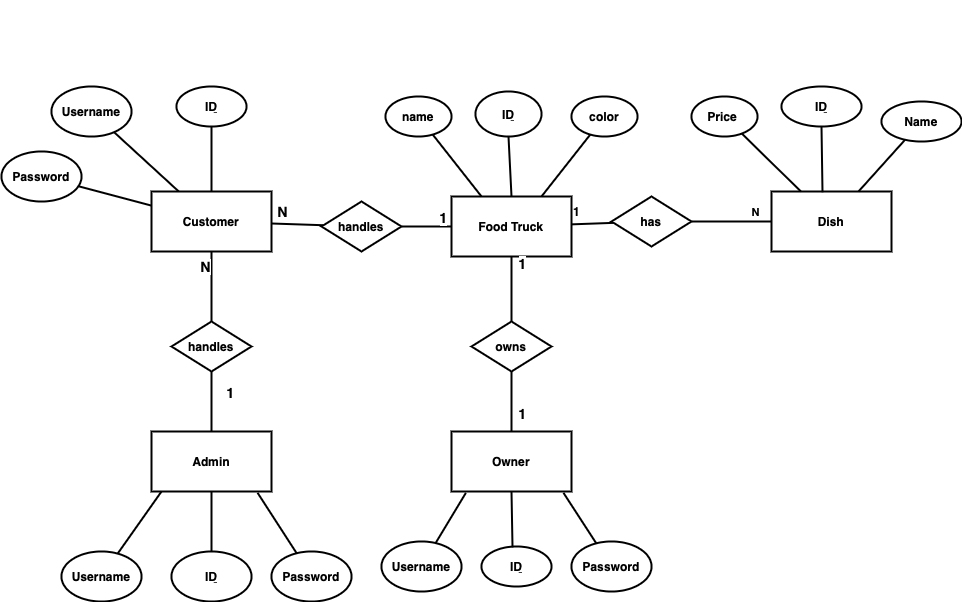

The diagram above was exported from draw.io. Its source (the exported page's mxGraphModel, read from the mxfile embedded in the PNG):
<mxGraphModel dx="899" dy="1768" grid="1" gridSize="10" guides="1" tooltips="1" connect="1" arrows="1" fold="1" page="1" pageScale="1" pageWidth="827" pageHeight="1169" math="0" shadow="0">
  <root>
    <mxCell id="0" />
    <mxCell id="1" parent="0" />
    <mxCell id="yX7X537fBJZ17AOnjR4K-1" value="Customer" style="rounded=0;whiteSpace=wrap;html=1;fontStyle=1;spacing=2;strokeWidth=2;" parent="1" vertex="1">
      <mxGeometry x="170" y="160" width="120" height="60" as="geometry" />
    </mxCell>
    <mxCell id="MpF04DTMyb1L_mMs8fmE-2" style="rounded=0;orthogonalLoop=1;jettySize=auto;html=1;endArrow=none;endFill=0;spacing=2;strokeWidth=2;" parent="1" source="yX7X537fBJZ17AOnjR4K-2" target="MpF04DTMyb1L_mMs8fmE-1" edge="1">
      <mxGeometry relative="1" as="geometry" />
    </mxCell>
    <mxCell id="MpF04DTMyb1L_mMs8fmE-11" value="&lt;b&gt;&lt;font style=&quot;font-size: 12px;&quot;&gt;1&lt;/font&gt;&lt;/b&gt;" style="edgeLabel;html=1;align=center;verticalAlign=middle;resizable=0;points=[];spacing=2;" parent="MpF04DTMyb1L_mMs8fmE-2" connectable="0" vertex="1">
      <mxGeometry x="-0.6183" y="3" relative="1" as="geometry">
        <mxPoint x="-3" y="-10" as="offset" />
      </mxGeometry>
    </mxCell>
    <mxCell id="yX7X537fBJZ17AOnjR4K-2" value="Food Truck" style="rounded=0;whiteSpace=wrap;html=1;fontStyle=1;spacing=2;strokeWidth=2;" parent="1" vertex="1">
      <mxGeometry x="470" y="165" width="120" height="60" as="geometry" />
    </mxCell>
    <mxCell id="x_Y30t7i8CqUJfvtk9oF-3" value="" style="edgeStyle=none;rounded=0;orthogonalLoop=1;jettySize=auto;html=1;endArrow=none;endFill=0;fontStyle=1;spacing=2;strokeWidth=2;" parent="1" source="yX7X537fBJZ17AOnjR4K-3" target="x_Y30t7i8CqUJfvtk9oF-2" edge="1">
      <mxGeometry relative="1" as="geometry" />
    </mxCell>
    <mxCell id="dtNX3lMe7o3SS79IwTGQ-3" value="1" style="edgeLabel;html=1;align=center;verticalAlign=middle;resizable=0;points=[];fontSize=14;fontStyle=1;spacing=2;" parent="x_Y30t7i8CqUJfvtk9oF-3" connectable="0" vertex="1">
      <mxGeometry x="-0.3789" relative="1" as="geometry">
        <mxPoint x="10" as="offset" />
      </mxGeometry>
    </mxCell>
    <mxCell id="yX7X537fBJZ17AOnjR4K-3" value="Owner" style="rounded=0;whiteSpace=wrap;html=1;fontStyle=1;spacing=2;strokeWidth=2;" parent="1" vertex="1">
      <mxGeometry x="470" y="400" width="120" height="60" as="geometry" />
    </mxCell>
    <mxCell id="1SAS5W_IDro78J3mBZga-4" value="Username" style="ellipse;whiteSpace=wrap;html=1;fontStyle=1;spacing=2;strokeWidth=2;" parent="1" vertex="1">
      <mxGeometry x="70" y="55" width="80" height="50" as="geometry" />
    </mxCell>
    <mxCell id="yX7X537fBJZ17AOnjR4K-5" value="Password" style="ellipse;whiteSpace=wrap;html=1;fontStyle=1;strokeWidth=2;" parent="1" vertex="1">
      <mxGeometry x="20" y="120" width="80" height="50" as="geometry" />
    </mxCell>
    <mxCell id="1SAS5W_IDro78J3mBZga-11" value="" style="endArrow=none;html=1;rounded=0;fontStyle=0;spacing=2;strokeWidth=2;" parent="1" source="yX7X537fBJZ17AOnjR4K-5" target="yX7X537fBJZ17AOnjR4K-1" edge="1">
      <mxGeometry width="50" height="50" relative="1" as="geometry">
        <mxPoint x="100" y="220" as="sourcePoint" />
        <mxPoint x="110" y="120" as="targetPoint" />
      </mxGeometry>
    </mxCell>
    <mxCell id="1SAS5W_IDro78J3mBZga-12" value="" style="endArrow=none;html=1;rounded=0;fontStyle=0;spacing=2;strokeWidth=2;" parent="1" source="yX7X537fBJZ17AOnjR4K-1" target="1SAS5W_IDro78J3mBZga-4" edge="1">
      <mxGeometry width="50" height="50" relative="1" as="geometry">
        <mxPoint x="160" y="140" as="sourcePoint" />
        <mxPoint x="210" y="90" as="targetPoint" />
      </mxGeometry>
    </mxCell>
    <mxCell id="1SAS5W_IDro78J3mBZga-23" value="" style="group;strokeWidth=2;" parent="1" connectable="0" vertex="1">
      <mxGeometry x="340" y="-30" width="300" height="150" as="geometry" />
    </mxCell>
    <mxCell id="1SAS5W_IDro78J3mBZga-18" style="edgeStyle=orthogonalEdgeStyle;rounded=0;orthogonalLoop=1;jettySize=auto;html=1;exitX=0.5;exitY=1;exitDx=0;exitDy=0;" parent="1SAS5W_IDro78J3mBZga-23" edge="1">
      <mxGeometry relative="1" as="geometry" />
    </mxCell>
    <mxCell id="0v7MQANFUryzGdkCG9J--4" value="name" style="ellipse;whiteSpace=wrap;html=1;fontStyle=1;spacing=2;strokeWidth=2;" parent="1SAS5W_IDro78J3mBZga-23" vertex="1">
      <mxGeometry x="64" y="95" width="66" height="40" as="geometry" />
    </mxCell>
    <mxCell id="0v7MQANFUryzGdkCG9J--2" value="color" style="ellipse;whiteSpace=wrap;html=1;fontStyle=1;spacing=2;strokeWidth=2;" parent="1SAS5W_IDro78J3mBZga-23" vertex="1">
      <mxGeometry x="250" y="95" width="66" height="40" as="geometry" />
    </mxCell>
    <mxCell id="0v7MQANFUryzGdkCG9J--21" value="&lt;b&gt;&lt;u&gt;ID&lt;/u&gt;&lt;/b&gt;" style="ellipse;whiteSpace=wrap;html=1;strokeWidth=2;fontSize=12;fontColor=#000000;" parent="1SAS5W_IDro78J3mBZga-23" vertex="1">
      <mxGeometry x="154" y="90" width="66" height="45" as="geometry" />
    </mxCell>
    <mxCell id="x_Y30t7i8CqUJfvtk9oF-4" value="" style="edgeStyle=none;rounded=0;orthogonalLoop=1;jettySize=auto;html=1;endArrow=none;endFill=0;fontStyle=1;spacing=2;strokeWidth=2;" parent="1" source="x_Y30t7i8CqUJfvtk9oF-2" target="yX7X537fBJZ17AOnjR4K-2" edge="1">
      <mxGeometry relative="1" as="geometry" />
    </mxCell>
    <mxCell id="dtNX3lMe7o3SS79IwTGQ-2" value="1" style="edgeLabel;html=1;align=center;verticalAlign=middle;resizable=0;points=[];fontSize=14;fontStyle=1;spacing=2;" parent="x_Y30t7i8CqUJfvtk9oF-4" connectable="0" vertex="1">
      <mxGeometry x="0.3123" y="-2" relative="1" as="geometry">
        <mxPoint x="8" y="-16" as="offset" />
      </mxGeometry>
    </mxCell>
    <mxCell id="x_Y30t7i8CqUJfvtk9oF-2" value="owns" style="rhombus;whiteSpace=wrap;html=1;fontStyle=1;spacing=2;strokeWidth=2;" parent="1" vertex="1">
      <mxGeometry x="490" y="290" width="80" height="50" as="geometry" />
    </mxCell>
    <mxCell id="x_Y30t7i8CqUJfvtk9oF-8" value="" style="edgeStyle=none;rounded=0;orthogonalLoop=1;jettySize=auto;html=1;endArrow=none;endFill=0;fontStyle=1;spacing=2;strokeWidth=2;" parent="1" source="x_Y30t7i8CqUJfvtk9oF-5" target="yX7X537fBJZ17AOnjR4K-1" edge="1">
      <mxGeometry relative="1" as="geometry" />
    </mxCell>
    <mxCell id="dtNX3lMe7o3SS79IwTGQ-1" value="&lt;font style=&quot;font-size: 14px;&quot;&gt;N&lt;/font&gt;" style="edgeLabel;html=1;align=center;verticalAlign=middle;resizable=0;points=[];fontStyle=1;spacing=2;" parent="x_Y30t7i8CqUJfvtk9oF-8" connectable="0" vertex="1">
      <mxGeometry x="0.2717" y="-2" relative="1" as="geometry">
        <mxPoint x="-9" y="-11" as="offset" />
      </mxGeometry>
    </mxCell>
    <mxCell id="x_Y30t7i8CqUJfvtk9oF-9" value="" style="edgeStyle=none;rounded=0;orthogonalLoop=1;jettySize=auto;html=1;endArrow=none;endFill=0;fontStyle=1;spacing=2;strokeWidth=2;" parent="1" source="x_Y30t7i8CqUJfvtk9oF-5" target="yX7X537fBJZ17AOnjR4K-2" edge="1">
      <mxGeometry relative="1" as="geometry" />
    </mxCell>
    <mxCell id="1SAS5W_IDro78J3mBZga-30" value="&lt;font style=&quot;font-size: 14px;&quot;&gt;1&lt;/font&gt;" style="edgeLabel;html=1;align=center;verticalAlign=middle;resizable=0;points=[];fontStyle=1;spacing=2;" parent="x_Y30t7i8CqUJfvtk9oF-9" connectable="0" vertex="1">
      <mxGeometry x="-0.0394" y="1" relative="1" as="geometry">
        <mxPoint x="17" y="-9" as="offset" />
      </mxGeometry>
    </mxCell>
    <mxCell id="x_Y30t7i8CqUJfvtk9oF-5" value="handles" style="rhombus;whiteSpace=wrap;html=1;fontStyle=1;spacing=2;strokeWidth=2;" parent="1" vertex="1">
      <mxGeometry x="340" y="170" width="80" height="50" as="geometry" />
    </mxCell>
    <mxCell id="dtNX3lMe7o3SS79IwTGQ-17" value="" style="edgeStyle=none;rounded=0;orthogonalLoop=1;jettySize=auto;html=1;fontSize=14;endArrow=none;endFill=0;fontStyle=1;spacing=2;entryX=0.12;entryY=1.022;entryDx=0;entryDy=0;entryPerimeter=0;strokeWidth=2;" parent="1" source="dtNX3lMe7o3SS79IwTGQ-16" target="yX7X537fBJZ17AOnjR4K-3" edge="1">
      <mxGeometry relative="1" as="geometry" />
    </mxCell>
    <mxCell id="dtNX3lMe7o3SS79IwTGQ-16" value="Username" style="ellipse;whiteSpace=wrap;html=1;fontStyle=1;spacing=2;strokeWidth=2;" parent="1" vertex="1">
      <mxGeometry x="400" y="510" width="80" height="50" as="geometry" />
    </mxCell>
    <mxCell id="dtNX3lMe7o3SS79IwTGQ-19" value="" style="edgeStyle=none;rounded=0;orthogonalLoop=1;jettySize=auto;html=1;fontSize=14;endArrow=none;endFill=0;fontStyle=1;spacing=2;entryX=0.933;entryY=1.022;entryDx=0;entryDy=0;entryPerimeter=0;strokeWidth=2;" parent="1" source="dtNX3lMe7o3SS79IwTGQ-18" target="yX7X537fBJZ17AOnjR4K-3" edge="1">
      <mxGeometry relative="1" as="geometry">
        <mxPoint x="570" y="460" as="targetPoint" />
      </mxGeometry>
    </mxCell>
    <mxCell id="dtNX3lMe7o3SS79IwTGQ-18" value="Password" style="ellipse;whiteSpace=wrap;html=1;fontStyle=1;spacing=2;strokeWidth=2;" parent="1" vertex="1">
      <mxGeometry x="590" y="510" width="80" height="50" as="geometry" />
    </mxCell>
    <mxCell id="MpF04DTMyb1L_mMs8fmE-4" style="edgeStyle=none;rounded=0;orthogonalLoop=1;jettySize=auto;html=1;endArrow=none;endFill=0;spacing=2;strokeWidth=2;" parent="1" source="MpF04DTMyb1L_mMs8fmE-1" target="MpF04DTMyb1L_mMs8fmE-3" edge="1">
      <mxGeometry relative="1" as="geometry" />
    </mxCell>
    <mxCell id="MpF04DTMyb1L_mMs8fmE-12" value="&lt;b&gt;N&lt;/b&gt;" style="edgeLabel;html=1;align=center;verticalAlign=middle;resizable=0;points=[];spacing=2;" parent="MpF04DTMyb1L_mMs8fmE-4" connectable="0" vertex="1">
      <mxGeometry x="0.6462" y="1" relative="1" as="geometry">
        <mxPoint x="-3" y="-9" as="offset" />
      </mxGeometry>
    </mxCell>
    <mxCell id="MpF04DTMyb1L_mMs8fmE-1" value="has" style="rhombus;whiteSpace=wrap;html=1;fontStyle=1;spacing=2;strokeWidth=2;" parent="1" vertex="1">
      <mxGeometry x="630" y="165" width="80" height="50" as="geometry" />
    </mxCell>
    <mxCell id="MpF04DTMyb1L_mMs8fmE-3" value="Dish" style="rounded=0;whiteSpace=wrap;html=1;fontStyle=1;spacing=2;strokeWidth=2;" parent="1" vertex="1">
      <mxGeometry x="790" y="160" width="120" height="60" as="geometry" />
    </mxCell>
    <mxCell id="MpF04DTMyb1L_mMs8fmE-8" style="edgeStyle=none;rounded=0;orthogonalLoop=1;jettySize=auto;html=1;endArrow=none;endFill=0;spacing=2;strokeWidth=2;" parent="1" source="MpF04DTMyb1L_mMs8fmE-7" target="MpF04DTMyb1L_mMs8fmE-3" edge="1">
      <mxGeometry relative="1" as="geometry" />
    </mxCell>
    <mxCell id="MpF04DTMyb1L_mMs8fmE-7" value="Price&amp;nbsp;" style="ellipse;whiteSpace=wrap;html=1;fontStyle=1;spacing=2;strokeWidth=2;" parent="1" vertex="1">
      <mxGeometry x="710" y="65" width="66" height="40" as="geometry" />
    </mxCell>
    <mxCell id="MpF04DTMyb1L_mMs8fmE-10" style="edgeStyle=none;rounded=0;orthogonalLoop=1;jettySize=auto;html=1;endArrow=none;endFill=0;spacing=2;strokeWidth=2;" parent="1" source="MpF04DTMyb1L_mMs8fmE-9" target="MpF04DTMyb1L_mMs8fmE-3" edge="1">
      <mxGeometry relative="1" as="geometry" />
    </mxCell>
    <mxCell id="MpF04DTMyb1L_mMs8fmE-9" value="Name" style="ellipse;whiteSpace=wrap;html=1;fontStyle=1;spacing=2;strokeWidth=2;" parent="1" vertex="1">
      <mxGeometry x="900" y="70" width="80" height="40" as="geometry" />
    </mxCell>
    <mxCell id="0v7MQANFUryzGdkCG9J--1" style="edgeStyle=none;rounded=0;orthogonalLoop=1;jettySize=auto;html=1;endArrow=none;endFill=0;spacing=2;strokeWidth=2;" parent="1" source="0v7MQANFUryzGdkCG9J--2" edge="1">
      <mxGeometry relative="1" as="geometry">
        <mxPoint x="560" y="165" as="targetPoint" />
      </mxGeometry>
    </mxCell>
    <mxCell id="0v7MQANFUryzGdkCG9J--3" style="edgeStyle=none;rounded=0;orthogonalLoop=1;jettySize=auto;html=1;endArrow=none;endFill=0;entryX=0.25;entryY=0;entryDx=0;entryDy=0;spacing=2;strokeWidth=2;" parent="1" source="0v7MQANFUryzGdkCG9J--4" target="yX7X537fBJZ17AOnjR4K-2" edge="1">
      <mxGeometry relative="1" as="geometry">
        <mxPoint x="500" y="160" as="targetPoint" />
      </mxGeometry>
    </mxCell>
    <mxCell id="0v7MQANFUryzGdkCG9J--5" value="&lt;font color=&quot;#000000&quot;&gt;&lt;b&gt;Admin&lt;/b&gt;&lt;/font&gt;" style="rounded=0;whiteSpace=wrap;html=1;fontColor=#FF3333;strokeWidth=2;spacing=2;" parent="1" vertex="1">
      <mxGeometry x="170" y="400" width="120" height="60" as="geometry" />
    </mxCell>
    <mxCell id="0v7MQANFUryzGdkCG9J--10" value="" style="edgeStyle=none;rounded=0;orthogonalLoop=1;jettySize=auto;html=1;endArrow=none;endFill=0;fontStyle=1;spacing=2;entryX=0.5;entryY=1;entryDx=0;entryDy=0;strokeWidth=2;" parent="1" source="0v7MQANFUryzGdkCG9J--14" target="yX7X537fBJZ17AOnjR4K-1" edge="1">
      <mxGeometry relative="1" as="geometry">
        <mxPoint x="190" y="302" as="targetPoint" />
      </mxGeometry>
    </mxCell>
    <mxCell id="0v7MQANFUryzGdkCG9J--11" value="&lt;font style=&quot;font-size: 14px;&quot;&gt;N&lt;/font&gt;" style="edgeLabel;html=1;align=center;verticalAlign=middle;resizable=0;points=[];fontStyle=1;spacing=2;" parent="0v7MQANFUryzGdkCG9J--10" connectable="0" vertex="1">
      <mxGeometry x="0.2717" y="-2" relative="1" as="geometry">
        <mxPoint x="-9" y="-11" as="offset" />
      </mxGeometry>
    </mxCell>
    <mxCell id="0v7MQANFUryzGdkCG9J--12" value="" style="edgeStyle=none;rounded=0;orthogonalLoop=1;jettySize=auto;html=1;endArrow=none;endFill=0;fontStyle=1;spacing=2;entryX=0.5;entryY=0;entryDx=0;entryDy=0;strokeWidth=2;" parent="1" source="0v7MQANFUryzGdkCG9J--14" target="0v7MQANFUryzGdkCG9J--5" edge="1">
      <mxGeometry relative="1" as="geometry">
        <mxPoint x="320" y="410" as="targetPoint" />
      </mxGeometry>
    </mxCell>
    <mxCell id="0v7MQANFUryzGdkCG9J--13" value="&lt;font style=&quot;font-size: 14px;&quot;&gt;1&lt;/font&gt;" style="edgeLabel;html=1;align=center;verticalAlign=middle;resizable=0;points=[];fontStyle=1;spacing=2;" parent="0v7MQANFUryzGdkCG9J--12" connectable="0" vertex="1">
      <mxGeometry x="-0.0394" y="1" relative="1" as="geometry">
        <mxPoint x="17" y="-9" as="offset" />
      </mxGeometry>
    </mxCell>
    <mxCell id="0v7MQANFUryzGdkCG9J--14" value="handles" style="rhombus;whiteSpace=wrap;html=1;fontStyle=1;spacing=2;strokeWidth=2;" parent="1" vertex="1">
      <mxGeometry x="190" y="290" width="80" height="50" as="geometry" />
    </mxCell>
    <mxCell id="0v7MQANFUryzGdkCG9J--17" value="Username" style="ellipse;whiteSpace=wrap;html=1;fontStyle=1;spacing=2;strokeWidth=2;" parent="1" vertex="1">
      <mxGeometry x="80" y="520" width="80" height="50" as="geometry" />
    </mxCell>
    <mxCell id="0v7MQANFUryzGdkCG9J--18" value="Password" style="ellipse;whiteSpace=wrap;html=1;fontStyle=1;strokeWidth=2;" parent="1" vertex="1">
      <mxGeometry x="290" y="520" width="80" height="50" as="geometry" />
    </mxCell>
    <mxCell id="0v7MQANFUryzGdkCG9J--19" value="" style="endArrow=none;html=1;rounded=0;fontStyle=0;spacing=2;entryX=0.884;entryY=1.022;entryDx=0;entryDy=0;entryPerimeter=0;strokeWidth=2;" parent="1" source="0v7MQANFUryzGdkCG9J--18" target="0v7MQANFUryzGdkCG9J--5" edge="1">
      <mxGeometry width="50" height="50" relative="1" as="geometry">
        <mxPoint x="100" y="645.88" as="sourcePoint" />
        <mxPoint x="170" y="599.9976470588234" as="targetPoint" />
      </mxGeometry>
    </mxCell>
    <mxCell id="0v7MQANFUryzGdkCG9J--20" value="" style="endArrow=none;html=1;rounded=0;fontStyle=0;spacing=2;strokeWidth=2;" parent="1" target="0v7MQANFUryzGdkCG9J--17" edge="1">
      <mxGeometry width="50" height="50" relative="1" as="geometry">
        <mxPoint x="180" y="460" as="sourcePoint" />
        <mxPoint x="210" y="515.88" as="targetPoint" />
      </mxGeometry>
    </mxCell>
    <mxCell id="0v7MQANFUryzGdkCG9J--22" value="" style="endArrow=none;html=1;rounded=0;strokeWidth=2;fontSize=12;fontColor=#000000;entryX=0.5;entryY=1;entryDx=0;entryDy=0;exitX=0.5;exitY=0;exitDx=0;exitDy=0;" parent="1" source="yX7X537fBJZ17AOnjR4K-2" target="0v7MQANFUryzGdkCG9J--21" edge="1">
      <mxGeometry width="50" height="50" relative="1" as="geometry">
        <mxPoint x="790" y="460" as="sourcePoint" />
        <mxPoint x="810" y="410" as="targetPoint" />
      </mxGeometry>
    </mxCell>
    <mxCell id="0v7MQANFUryzGdkCG9J--25" value="&lt;b&gt;&lt;u&gt;ID&lt;/u&gt;&lt;/b&gt;" style="ellipse;whiteSpace=wrap;html=1;strokeWidth=2;fontSize=12;fontColor=#000000;" parent="1" vertex="1">
      <mxGeometry x="800" y="55" width="80" height="40" as="geometry" />
    </mxCell>
    <mxCell id="0v7MQANFUryzGdkCG9J--26" value="" style="endArrow=none;html=1;rounded=0;strokeWidth=2;fontSize=12;fontColor=#000000;entryX=0.5;entryY=1;entryDx=0;entryDy=0;exitX=0.425;exitY=0.013;exitDx=0;exitDy=0;exitPerimeter=0;" parent="1" source="MpF04DTMyb1L_mMs8fmE-3" target="0v7MQANFUryzGdkCG9J--25" edge="1">
      <mxGeometry width="50" height="50" relative="1" as="geometry">
        <mxPoint x="840" y="150" as="sourcePoint" />
        <mxPoint x="920" y="400" as="targetPoint" />
      </mxGeometry>
    </mxCell>
    <mxCell id="0v7MQANFUryzGdkCG9J--27" value="&lt;b&gt;&lt;u&gt;ID&lt;/u&gt;&lt;/b&gt;" style="ellipse;whiteSpace=wrap;html=1;strokeWidth=2;fontSize=12;fontColor=#000000;" parent="1" vertex="1">
      <mxGeometry x="500" y="515" width="70" height="40" as="geometry" />
    </mxCell>
    <mxCell id="0v7MQANFUryzGdkCG9J--33" value="&lt;b&gt;&lt;u&gt;ID&lt;/u&gt;&lt;/b&gt;" style="ellipse;whiteSpace=wrap;html=1;strokeWidth=2;fontSize=12;fontColor=#000000;" parent="1" vertex="1">
      <mxGeometry x="190" y="520" width="80" height="50" as="geometry" />
    </mxCell>
    <mxCell id="0v7MQANFUryzGdkCG9J--34" value="" style="endArrow=none;html=1;rounded=0;strokeWidth=2;fontSize=12;fontColor=#000000;exitX=0.5;exitY=0;exitDx=0;exitDy=0;entryX=0.5;entryY=1;entryDx=0;entryDy=0;" parent="1" source="0v7MQANFUryzGdkCG9J--33" target="0v7MQANFUryzGdkCG9J--5" edge="1">
      <mxGeometry width="50" height="50" relative="1" as="geometry">
        <mxPoint x="230" y="540" as="sourcePoint" />
        <mxPoint x="230" y="470" as="targetPoint" />
      </mxGeometry>
    </mxCell>
    <mxCell id="0v7MQANFUryzGdkCG9J--36" value="" style="endArrow=none;html=1;rounded=0;strokeWidth=2;fontSize=12;fontColor=#000000;entryX=0.5;entryY=1;entryDx=0;entryDy=0;exitX=0.443;exitY=0.023;exitDx=0;exitDy=0;exitPerimeter=0;" parent="1" source="0v7MQANFUryzGdkCG9J--27" target="yX7X537fBJZ17AOnjR4K-3" edge="1">
      <mxGeometry width="50" height="50" relative="1" as="geometry">
        <mxPoint x="530" y="510" as="sourcePoint" />
        <mxPoint x="560" y="470" as="targetPoint" />
      </mxGeometry>
    </mxCell>
    <mxCell id="0v7MQANFUryzGdkCG9J--37" value="&lt;b&gt;&lt;u&gt;ID&lt;/u&gt;&lt;/b&gt;" style="ellipse;whiteSpace=wrap;html=1;strokeWidth=2;fontSize=12;fontColor=#000000;" parent="1" vertex="1">
      <mxGeometry x="195" y="55" width="70" height="40" as="geometry" />
    </mxCell>
    <mxCell id="0v7MQANFUryzGdkCG9J--39" value="" style="endArrow=none;html=1;rounded=0;strokeWidth=2;fontSize=12;fontColor=#000000;entryX=0.5;entryY=1;entryDx=0;entryDy=0;exitX=0.5;exitY=0;exitDx=0;exitDy=0;" parent="1" source="yX7X537fBJZ17AOnjR4K-1" target="0v7MQANFUryzGdkCG9J--37" edge="1">
      <mxGeometry width="50" height="50" relative="1" as="geometry">
        <mxPoint x="240" y="160" as="sourcePoint" />
        <mxPoint x="270" y="90" as="targetPoint" />
      </mxGeometry>
    </mxCell>
  </root>
</mxGraphModel>